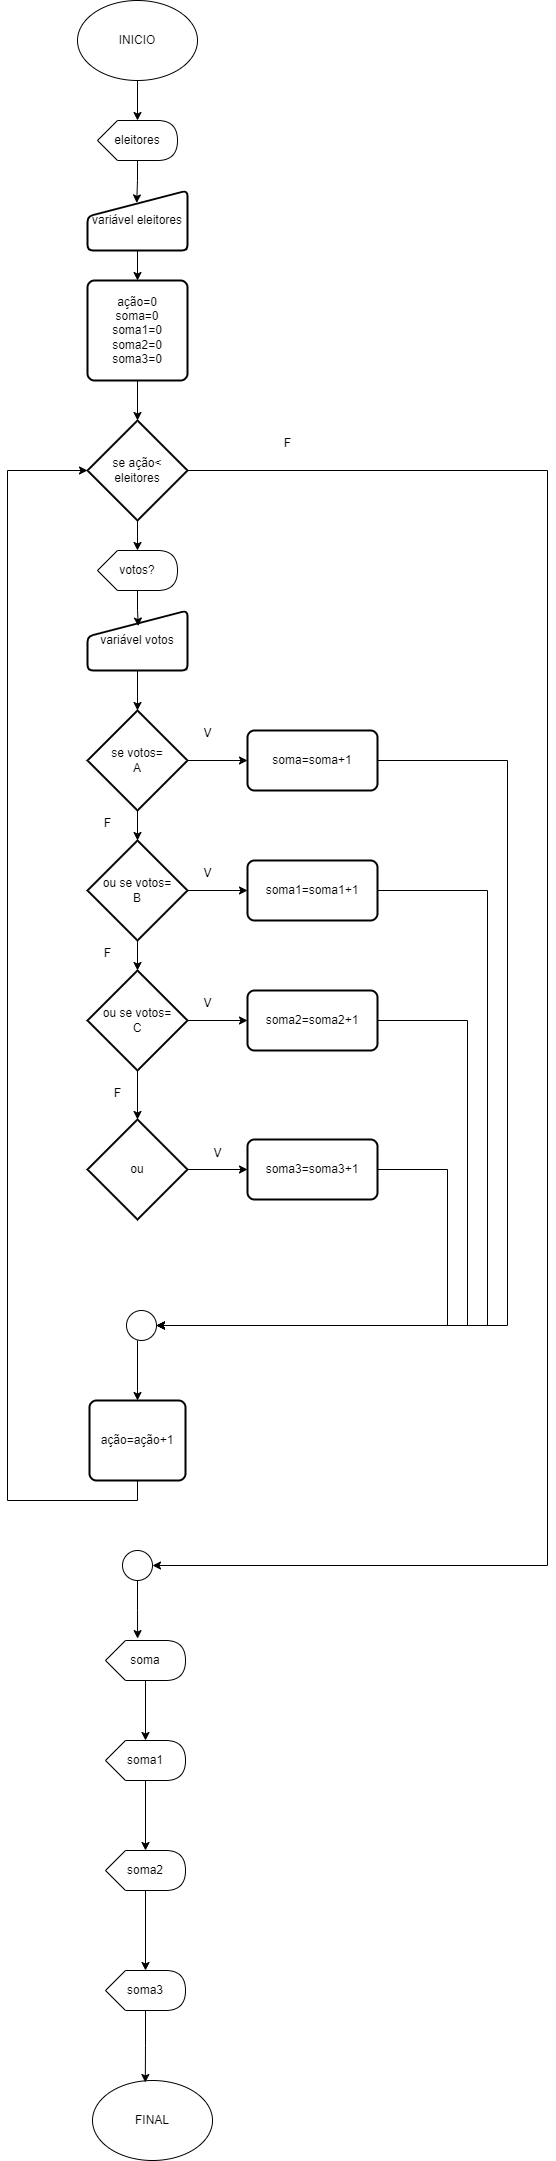

The diagram above was exported from draw.io. Its source (the exported page's mxGraphModel, read from the mxfile embedded in the PNG):
<mxGraphModel dx="1187" dy="634" grid="1" gridSize="10" guides="1" tooltips="1" connect="1" arrows="1" fold="1" page="1" pageScale="1" pageWidth="827" pageHeight="1169" math="0" shadow="0">
  <root>
    <mxCell id="0" />
    <mxCell id="1" parent="0" />
    <mxCell id="6XV8_wnB3IzPT905kdH6-1" value="INICIO" style="ellipse;whiteSpace=wrap;html=1;" vertex="1" parent="1">
      <mxGeometry x="350" y="50" width="120" height="80" as="geometry" />
    </mxCell>
    <mxCell id="6XV8_wnB3IzPT905kdH6-2" value="eleitores" style="shape=display;whiteSpace=wrap;html=1;" vertex="1" parent="1">
      <mxGeometry x="370" y="170" width="80" height="40" as="geometry" />
    </mxCell>
    <mxCell id="6XV8_wnB3IzPT905kdH6-7" style="edgeStyle=orthogonalEdgeStyle;rounded=0;orthogonalLoop=1;jettySize=auto;html=1;entryX=0.5;entryY=0;entryDx=0;entryDy=0;" edge="1" parent="1" source="6XV8_wnB3IzPT905kdH6-3" target="6XV8_wnB3IzPT905kdH6-6">
      <mxGeometry relative="1" as="geometry" />
    </mxCell>
    <mxCell id="6XV8_wnB3IzPT905kdH6-3" value="variável eleitores" style="html=1;strokeWidth=2;shape=manualInput;whiteSpace=wrap;rounded=1;size=26;arcSize=11;" vertex="1" parent="1">
      <mxGeometry x="360" y="240" width="100" height="60" as="geometry" />
    </mxCell>
    <mxCell id="6XV8_wnB3IzPT905kdH6-4" style="edgeStyle=orthogonalEdgeStyle;rounded=0;orthogonalLoop=1;jettySize=auto;html=1;entryX=0;entryY=0;entryDx=40;entryDy=0;entryPerimeter=0;" edge="1" parent="1" source="6XV8_wnB3IzPT905kdH6-1" target="6XV8_wnB3IzPT905kdH6-2">
      <mxGeometry relative="1" as="geometry" />
    </mxCell>
    <mxCell id="6XV8_wnB3IzPT905kdH6-5" style="edgeStyle=orthogonalEdgeStyle;rounded=0;orthogonalLoop=1;jettySize=auto;html=1;entryX=0.492;entryY=0.207;entryDx=0;entryDy=0;entryPerimeter=0;" edge="1" parent="1" source="6XV8_wnB3IzPT905kdH6-2" target="6XV8_wnB3IzPT905kdH6-3">
      <mxGeometry relative="1" as="geometry" />
    </mxCell>
    <mxCell id="6XV8_wnB3IzPT905kdH6-9" style="edgeStyle=orthogonalEdgeStyle;rounded=0;orthogonalLoop=1;jettySize=auto;html=1;" edge="1" parent="1" source="6XV8_wnB3IzPT905kdH6-6" target="6XV8_wnB3IzPT905kdH6-8">
      <mxGeometry relative="1" as="geometry" />
    </mxCell>
    <mxCell id="6XV8_wnB3IzPT905kdH6-6" value="ação=0&lt;div&gt;soma=0&lt;/div&gt;&lt;div&gt;soma1=0&lt;/div&gt;&lt;div&gt;soma2=0&lt;/div&gt;&lt;div&gt;soma3=0&lt;/div&gt;" style="rounded=1;whiteSpace=wrap;html=1;absoluteArcSize=1;arcSize=14;strokeWidth=2;" vertex="1" parent="1">
      <mxGeometry x="360" y="330" width="100" height="100" as="geometry" />
    </mxCell>
    <mxCell id="6XV8_wnB3IzPT905kdH6-11" style="edgeStyle=orthogonalEdgeStyle;rounded=0;orthogonalLoop=1;jettySize=auto;html=1;" edge="1" parent="1" source="6XV8_wnB3IzPT905kdH6-8" target="6XV8_wnB3IzPT905kdH6-10">
      <mxGeometry relative="1" as="geometry" />
    </mxCell>
    <mxCell id="6XV8_wnB3IzPT905kdH6-8" value="se ação&amp;lt;&lt;div&gt;eleitores&lt;/div&gt;" style="strokeWidth=2;html=1;shape=mxgraph.flowchart.decision;whiteSpace=wrap;" vertex="1" parent="1">
      <mxGeometry x="360" y="470" width="100" height="100" as="geometry" />
    </mxCell>
    <mxCell id="6XV8_wnB3IzPT905kdH6-10" value="votos?" style="shape=display;whiteSpace=wrap;html=1;" vertex="1" parent="1">
      <mxGeometry x="370" y="600" width="80" height="40" as="geometry" />
    </mxCell>
    <mxCell id="6XV8_wnB3IzPT905kdH6-13" value="variável votos" style="html=1;strokeWidth=2;shape=manualInput;whiteSpace=wrap;rounded=1;size=26;arcSize=11;" vertex="1" parent="1">
      <mxGeometry x="360" y="660" width="100" height="60" as="geometry" />
    </mxCell>
    <mxCell id="6XV8_wnB3IzPT905kdH6-14" style="edgeStyle=orthogonalEdgeStyle;rounded=0;orthogonalLoop=1;jettySize=auto;html=1;entryX=0.508;entryY=0.26;entryDx=0;entryDy=0;entryPerimeter=0;" edge="1" parent="1" source="6XV8_wnB3IzPT905kdH6-10" target="6XV8_wnB3IzPT905kdH6-13">
      <mxGeometry relative="1" as="geometry" />
    </mxCell>
    <mxCell id="6XV8_wnB3IzPT905kdH6-31" style="edgeStyle=orthogonalEdgeStyle;rounded=0;orthogonalLoop=1;jettySize=auto;html=1;entryX=0;entryY=0.5;entryDx=0;entryDy=0;" edge="1" parent="1" source="6XV8_wnB3IzPT905kdH6-15" target="6XV8_wnB3IzPT905kdH6-16">
      <mxGeometry relative="1" as="geometry" />
    </mxCell>
    <mxCell id="6XV8_wnB3IzPT905kdH6-15" value="se votos=&lt;div&gt;A&lt;/div&gt;" style="strokeWidth=2;html=1;shape=mxgraph.flowchart.decision;whiteSpace=wrap;" vertex="1" parent="1">
      <mxGeometry x="360" y="760" width="100" height="100" as="geometry" />
    </mxCell>
    <mxCell id="6XV8_wnB3IzPT905kdH6-16" value="soma=soma+1" style="rounded=1;whiteSpace=wrap;html=1;absoluteArcSize=1;arcSize=14;strokeWidth=2;" vertex="1" parent="1">
      <mxGeometry x="520" y="780" width="130" height="60" as="geometry" />
    </mxCell>
    <mxCell id="6XV8_wnB3IzPT905kdH6-27" style="edgeStyle=orthogonalEdgeStyle;rounded=0;orthogonalLoop=1;jettySize=auto;html=1;entryX=0;entryY=0.5;entryDx=0;entryDy=0;" edge="1" parent="1" source="6XV8_wnB3IzPT905kdH6-17" target="6XV8_wnB3IzPT905kdH6-20">
      <mxGeometry relative="1" as="geometry" />
    </mxCell>
    <mxCell id="6XV8_wnB3IzPT905kdH6-17" value="ou" style="strokeWidth=2;html=1;shape=mxgraph.flowchart.decision;whiteSpace=wrap;" vertex="1" parent="1">
      <mxGeometry x="360" y="1169" width="100" height="100" as="geometry" />
    </mxCell>
    <mxCell id="6XV8_wnB3IzPT905kdH6-28" style="edgeStyle=orthogonalEdgeStyle;rounded=0;orthogonalLoop=1;jettySize=auto;html=1;entryX=0;entryY=0.5;entryDx=0;entryDy=0;" edge="1" parent="1" source="6XV8_wnB3IzPT905kdH6-18" target="6XV8_wnB3IzPT905kdH6-21">
      <mxGeometry relative="1" as="geometry" />
    </mxCell>
    <mxCell id="6XV8_wnB3IzPT905kdH6-18" value="ou se votos=&lt;div&gt;C&lt;/div&gt;" style="strokeWidth=2;html=1;shape=mxgraph.flowchart.decision;whiteSpace=wrap;" vertex="1" parent="1">
      <mxGeometry x="360" y="1020" width="100" height="100" as="geometry" />
    </mxCell>
    <mxCell id="6XV8_wnB3IzPT905kdH6-30" style="edgeStyle=orthogonalEdgeStyle;rounded=0;orthogonalLoop=1;jettySize=auto;html=1;entryX=0;entryY=0.5;entryDx=0;entryDy=0;" edge="1" parent="1" source="6XV8_wnB3IzPT905kdH6-19" target="6XV8_wnB3IzPT905kdH6-22">
      <mxGeometry relative="1" as="geometry" />
    </mxCell>
    <mxCell id="6XV8_wnB3IzPT905kdH6-19" value="ou se votos=&lt;div&gt;B&lt;/div&gt;" style="strokeWidth=2;html=1;shape=mxgraph.flowchart.decision;whiteSpace=wrap;" vertex="1" parent="1">
      <mxGeometry x="360" y="890" width="100" height="100" as="geometry" />
    </mxCell>
    <mxCell id="6XV8_wnB3IzPT905kdH6-20" value="soma3=soma3+1" style="rounded=1;whiteSpace=wrap;html=1;absoluteArcSize=1;arcSize=14;strokeWidth=2;" vertex="1" parent="1">
      <mxGeometry x="520" y="1189" width="130" height="60" as="geometry" />
    </mxCell>
    <mxCell id="6XV8_wnB3IzPT905kdH6-21" value="soma2=soma2+1" style="rounded=1;whiteSpace=wrap;html=1;absoluteArcSize=1;arcSize=14;strokeWidth=2;" vertex="1" parent="1">
      <mxGeometry x="520" y="1040" width="130" height="60" as="geometry" />
    </mxCell>
    <mxCell id="6XV8_wnB3IzPT905kdH6-22" value="soma1=soma1+1" style="rounded=1;whiteSpace=wrap;html=1;absoluteArcSize=1;arcSize=14;strokeWidth=2;" vertex="1" parent="1">
      <mxGeometry x="520" y="910" width="130" height="60" as="geometry" />
    </mxCell>
    <mxCell id="6XV8_wnB3IzPT905kdH6-23" style="edgeStyle=orthogonalEdgeStyle;rounded=0;orthogonalLoop=1;jettySize=auto;html=1;entryX=0.5;entryY=0;entryDx=0;entryDy=0;entryPerimeter=0;" edge="1" parent="1" source="6XV8_wnB3IzPT905kdH6-13" target="6XV8_wnB3IzPT905kdH6-15">
      <mxGeometry relative="1" as="geometry" />
    </mxCell>
    <mxCell id="6XV8_wnB3IzPT905kdH6-24" style="edgeStyle=orthogonalEdgeStyle;rounded=0;orthogonalLoop=1;jettySize=auto;html=1;entryX=0.5;entryY=0;entryDx=0;entryDy=0;entryPerimeter=0;" edge="1" parent="1" source="6XV8_wnB3IzPT905kdH6-15" target="6XV8_wnB3IzPT905kdH6-19">
      <mxGeometry relative="1" as="geometry" />
    </mxCell>
    <mxCell id="6XV8_wnB3IzPT905kdH6-25" style="edgeStyle=orthogonalEdgeStyle;rounded=0;orthogonalLoop=1;jettySize=auto;html=1;entryX=0.5;entryY=0;entryDx=0;entryDy=0;entryPerimeter=0;" edge="1" parent="1" source="6XV8_wnB3IzPT905kdH6-19" target="6XV8_wnB3IzPT905kdH6-18">
      <mxGeometry relative="1" as="geometry" />
    </mxCell>
    <mxCell id="6XV8_wnB3IzPT905kdH6-42" style="edgeStyle=orthogonalEdgeStyle;rounded=0;orthogonalLoop=1;jettySize=auto;html=1;entryX=0.5;entryY=0;entryDx=0;entryDy=0;" edge="1" parent="1" source="6XV8_wnB3IzPT905kdH6-32" target="6XV8_wnB3IzPT905kdH6-40">
      <mxGeometry relative="1" as="geometry">
        <Array as="points">
          <mxPoint x="410" y="1440" />
        </Array>
      </mxGeometry>
    </mxCell>
    <mxCell id="6XV8_wnB3IzPT905kdH6-32" value="" style="verticalLabelPosition=bottom;verticalAlign=top;html=1;shape=mxgraph.flowchart.on-page_reference;" vertex="1" parent="1">
      <mxGeometry x="399" y="1360" width="30" height="30" as="geometry" />
    </mxCell>
    <mxCell id="6XV8_wnB3IzPT905kdH6-34" style="edgeStyle=orthogonalEdgeStyle;rounded=0;orthogonalLoop=1;jettySize=auto;html=1;entryX=1;entryY=0.5;entryDx=0;entryDy=0;entryPerimeter=0;" edge="1" parent="1" source="6XV8_wnB3IzPT905kdH6-16" target="6XV8_wnB3IzPT905kdH6-32">
      <mxGeometry relative="1" as="geometry">
        <Array as="points">
          <mxPoint x="780" y="810" />
          <mxPoint x="780" y="1375" />
        </Array>
      </mxGeometry>
    </mxCell>
    <mxCell id="6XV8_wnB3IzPT905kdH6-36" style="edgeStyle=orthogonalEdgeStyle;rounded=0;orthogonalLoop=1;jettySize=auto;html=1;entryX=1;entryY=0.5;entryDx=0;entryDy=0;entryPerimeter=0;" edge="1" parent="1" source="6XV8_wnB3IzPT905kdH6-21" target="6XV8_wnB3IzPT905kdH6-32">
      <mxGeometry relative="1" as="geometry">
        <Array as="points">
          <mxPoint x="740" y="1070" />
          <mxPoint x="740" y="1375" />
        </Array>
      </mxGeometry>
    </mxCell>
    <mxCell id="6XV8_wnB3IzPT905kdH6-37" style="edgeStyle=orthogonalEdgeStyle;rounded=0;orthogonalLoop=1;jettySize=auto;html=1;entryX=1;entryY=0.5;entryDx=0;entryDy=0;entryPerimeter=0;" edge="1" parent="1" source="6XV8_wnB3IzPT905kdH6-20" target="6XV8_wnB3IzPT905kdH6-32">
      <mxGeometry relative="1" as="geometry">
        <Array as="points">
          <mxPoint x="720" y="1219" />
          <mxPoint x="720" y="1375" />
        </Array>
      </mxGeometry>
    </mxCell>
    <mxCell id="6XV8_wnB3IzPT905kdH6-38" style="edgeStyle=orthogonalEdgeStyle;rounded=0;orthogonalLoop=1;jettySize=auto;html=1;entryX=1;entryY=0.5;entryDx=0;entryDy=0;entryPerimeter=0;" edge="1" parent="1" source="6XV8_wnB3IzPT905kdH6-22" target="6XV8_wnB3IzPT905kdH6-32">
      <mxGeometry relative="1" as="geometry">
        <Array as="points">
          <mxPoint x="760" y="940" />
          <mxPoint x="760" y="1375" />
        </Array>
      </mxGeometry>
    </mxCell>
    <mxCell id="6XV8_wnB3IzPT905kdH6-40" value="ação=ação+1" style="rounded=1;whiteSpace=wrap;html=1;absoluteArcSize=1;arcSize=14;strokeWidth=2;" vertex="1" parent="1">
      <mxGeometry x="362" y="1450" width="96" height="80" as="geometry" />
    </mxCell>
    <mxCell id="6XV8_wnB3IzPT905kdH6-43" value="" style="verticalLabelPosition=bottom;verticalAlign=top;html=1;shape=mxgraph.flowchart.on-page_reference;" vertex="1" parent="1">
      <mxGeometry x="395" y="1600" width="30" height="30" as="geometry" />
    </mxCell>
    <mxCell id="6XV8_wnB3IzPT905kdH6-46" style="edgeStyle=orthogonalEdgeStyle;rounded=0;orthogonalLoop=1;jettySize=auto;html=1;entryX=0;entryY=0.5;entryDx=0;entryDy=0;entryPerimeter=0;" edge="1" parent="1" source="6XV8_wnB3IzPT905kdH6-40" target="6XV8_wnB3IzPT905kdH6-8">
      <mxGeometry relative="1" as="geometry">
        <Array as="points">
          <mxPoint x="410" y="1550" />
          <mxPoint x="280" y="1550" />
          <mxPoint x="280" y="520" />
        </Array>
      </mxGeometry>
    </mxCell>
    <mxCell id="6XV8_wnB3IzPT905kdH6-47" value="V" style="text;html=1;align=center;verticalAlign=middle;resizable=0;points=[];autosize=1;strokeColor=none;fillColor=none;" vertex="1" parent="1">
      <mxGeometry x="465" y="768" width="30" height="30" as="geometry" />
    </mxCell>
    <mxCell id="6XV8_wnB3IzPT905kdH6-48" value="V" style="text;html=1;align=center;verticalAlign=middle;resizable=0;points=[];autosize=1;strokeColor=none;fillColor=none;" vertex="1" parent="1">
      <mxGeometry x="465" y="908" width="30" height="30" as="geometry" />
    </mxCell>
    <mxCell id="6XV8_wnB3IzPT905kdH6-49" value="V" style="text;html=1;align=center;verticalAlign=middle;resizable=0;points=[];autosize=1;strokeColor=none;fillColor=none;" vertex="1" parent="1">
      <mxGeometry x="465" y="1038" width="30" height="30" as="geometry" />
    </mxCell>
    <mxCell id="6XV8_wnB3IzPT905kdH6-50" value="V" style="text;html=1;align=center;verticalAlign=middle;resizable=0;points=[];autosize=1;strokeColor=none;fillColor=none;" vertex="1" parent="1">
      <mxGeometry x="475" y="1188" width="30" height="30" as="geometry" />
    </mxCell>
    <mxCell id="6XV8_wnB3IzPT905kdH6-51" value="F" style="text;html=1;align=center;verticalAlign=middle;resizable=0;points=[];autosize=1;strokeColor=none;fillColor=none;" vertex="1" parent="1">
      <mxGeometry x="365" y="858" width="30" height="30" as="geometry" />
    </mxCell>
    <mxCell id="6XV8_wnB3IzPT905kdH6-52" value="F" style="text;html=1;align=center;verticalAlign=middle;resizable=0;points=[];autosize=1;strokeColor=none;fillColor=none;" vertex="1" parent="1">
      <mxGeometry x="365" y="988" width="30" height="30" as="geometry" />
    </mxCell>
    <mxCell id="6XV8_wnB3IzPT905kdH6-53" value="F" style="text;html=1;align=center;verticalAlign=middle;resizable=0;points=[];autosize=1;strokeColor=none;fillColor=none;" vertex="1" parent="1">
      <mxGeometry x="375" y="1128" width="30" height="30" as="geometry" />
    </mxCell>
    <mxCell id="6XV8_wnB3IzPT905kdH6-54" style="edgeStyle=orthogonalEdgeStyle;rounded=0;orthogonalLoop=1;jettySize=auto;html=1;entryX=0.5;entryY=0;entryDx=0;entryDy=0;entryPerimeter=0;" edge="1" parent="1" source="6XV8_wnB3IzPT905kdH6-18" target="6XV8_wnB3IzPT905kdH6-17">
      <mxGeometry relative="1" as="geometry" />
    </mxCell>
    <mxCell id="6XV8_wnB3IzPT905kdH6-55" style="edgeStyle=orthogonalEdgeStyle;rounded=0;orthogonalLoop=1;jettySize=auto;html=1;entryX=1;entryY=0.5;entryDx=0;entryDy=0;entryPerimeter=0;" edge="1" parent="1" source="6XV8_wnB3IzPT905kdH6-8" target="6XV8_wnB3IzPT905kdH6-43">
      <mxGeometry relative="1" as="geometry">
        <Array as="points">
          <mxPoint x="820" y="520" />
          <mxPoint x="820" y="1615" />
        </Array>
      </mxGeometry>
    </mxCell>
    <mxCell id="6XV8_wnB3IzPT905kdH6-63" style="edgeStyle=orthogonalEdgeStyle;rounded=0;orthogonalLoop=1;jettySize=auto;html=1;" edge="1" parent="1" source="6XV8_wnB3IzPT905kdH6-56" target="6XV8_wnB3IzPT905kdH6-57">
      <mxGeometry relative="1" as="geometry" />
    </mxCell>
    <mxCell id="6XV8_wnB3IzPT905kdH6-56" value="soma" style="shape=display;whiteSpace=wrap;html=1;" vertex="1" parent="1">
      <mxGeometry x="378" y="1690" width="80" height="40" as="geometry" />
    </mxCell>
    <mxCell id="6XV8_wnB3IzPT905kdH6-57" value="soma1" style="shape=display;whiteSpace=wrap;html=1;" vertex="1" parent="1">
      <mxGeometry x="378" y="1790" width="80" height="40" as="geometry" />
    </mxCell>
    <mxCell id="6XV8_wnB3IzPT905kdH6-65" style="edgeStyle=orthogonalEdgeStyle;rounded=0;orthogonalLoop=1;jettySize=auto;html=1;" edge="1" parent="1" source="6XV8_wnB3IzPT905kdH6-58" target="6XV8_wnB3IzPT905kdH6-59">
      <mxGeometry relative="1" as="geometry" />
    </mxCell>
    <mxCell id="6XV8_wnB3IzPT905kdH6-58" value="soma2" style="shape=display;whiteSpace=wrap;html=1;" vertex="1" parent="1">
      <mxGeometry x="378" y="1900" width="80" height="40" as="geometry" />
    </mxCell>
    <mxCell id="6XV8_wnB3IzPT905kdH6-59" value="soma3" style="shape=display;whiteSpace=wrap;html=1;" vertex="1" parent="1">
      <mxGeometry x="378" y="2020" width="80" height="40" as="geometry" />
    </mxCell>
    <mxCell id="6XV8_wnB3IzPT905kdH6-60" style="edgeStyle=orthogonalEdgeStyle;rounded=0;orthogonalLoop=1;jettySize=auto;html=1;exitX=0;exitY=0;exitDx=40;exitDy=40;exitPerimeter=0;" edge="1" parent="1" source="6XV8_wnB3IzPT905kdH6-59" target="6XV8_wnB3IzPT905kdH6-59">
      <mxGeometry relative="1" as="geometry" />
    </mxCell>
    <mxCell id="6XV8_wnB3IzPT905kdH6-61" value="FINAL" style="ellipse;whiteSpace=wrap;html=1;" vertex="1" parent="1">
      <mxGeometry x="365" y="2130" width="120" height="80" as="geometry" />
    </mxCell>
    <mxCell id="6XV8_wnB3IzPT905kdH6-62" style="edgeStyle=orthogonalEdgeStyle;rounded=0;orthogonalLoop=1;jettySize=auto;html=1;entryX=0.401;entryY=-0.047;entryDx=0;entryDy=0;entryPerimeter=0;" edge="1" parent="1" source="6XV8_wnB3IzPT905kdH6-43" target="6XV8_wnB3IzPT905kdH6-56">
      <mxGeometry relative="1" as="geometry" />
    </mxCell>
    <mxCell id="6XV8_wnB3IzPT905kdH6-64" style="edgeStyle=orthogonalEdgeStyle;rounded=0;orthogonalLoop=1;jettySize=auto;html=1;entryX=0;entryY=0;entryDx=40;entryDy=0;entryPerimeter=0;" edge="1" parent="1" source="6XV8_wnB3IzPT905kdH6-57" target="6XV8_wnB3IzPT905kdH6-58">
      <mxGeometry relative="1" as="geometry" />
    </mxCell>
    <mxCell id="6XV8_wnB3IzPT905kdH6-66" style="edgeStyle=orthogonalEdgeStyle;rounded=0;orthogonalLoop=1;jettySize=auto;html=1;entryX=0.44;entryY=0.025;entryDx=0;entryDy=0;entryPerimeter=0;" edge="1" parent="1" source="6XV8_wnB3IzPT905kdH6-59" target="6XV8_wnB3IzPT905kdH6-61">
      <mxGeometry relative="1" as="geometry" />
    </mxCell>
    <mxCell id="6XV8_wnB3IzPT905kdH6-67" value="F" style="text;html=1;align=center;verticalAlign=middle;resizable=0;points=[];autosize=1;strokeColor=none;fillColor=none;" vertex="1" parent="1">
      <mxGeometry x="545" y="478" width="30" height="30" as="geometry" />
    </mxCell>
  </root>
</mxGraphModel>